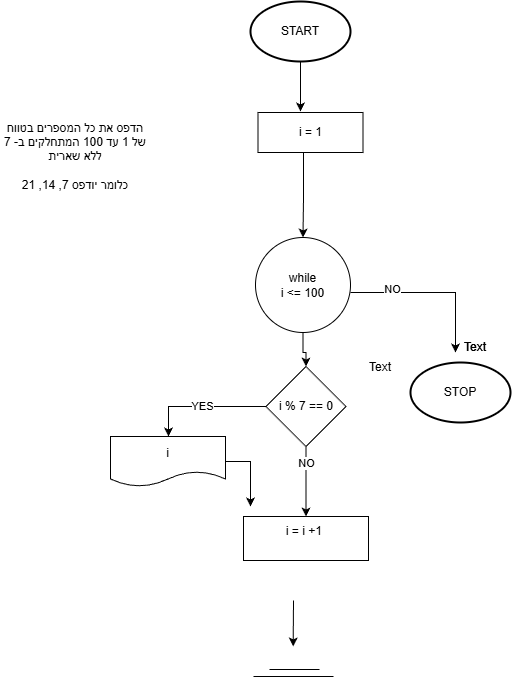

The diagram above was exported from draw.io. Its source (the exported page's mxGraphModel, read from the mxfile embedded in the PNG):
<mxGraphModel dx="706" dy="783" grid="1" gridSize="10" guides="1" tooltips="1" connect="1" arrows="1" fold="1" page="1" pageScale="1" pageWidth="850" pageHeight="1100" math="0" shadow="0">
  <root>
    <mxCell id="0" />
    <mxCell id="1" parent="0" />
    <mxCell id="Y2cnKjQvWflj-nBy5q-N-7" edge="1" parent="1" source="Y2cnKjQvWflj-nBy5q-N-8" style="edgeStyle=orthogonalEdgeStyle;rounded=0;orthogonalLoop=1;jettySize=auto;html=1;" value="">
      <mxGeometry relative="1" as="geometry">
        <Array as="points">
          <mxPoint x="420" y="225" />
        </Array>
        <mxPoint x="420" y="225" as="targetPoint" />
      </mxGeometry>
    </mxCell>
    <mxCell id="Y2cnKjQvWflj-nBy5q-N-8" parent="1" style="strokeWidth=2;html=1;shape=mxgraph.flowchart.start_1;whiteSpace=wrap;" value="START" vertex="1">
      <mxGeometry height="60" width="100" x="370" y="115" as="geometry" />
    </mxCell>
    <mxCell id="Y2cnKjQvWflj-nBy5q-N-9" edge="1" parent="1" style="edgeStyle=orthogonalEdgeStyle;rounded=0;orthogonalLoop=1;jettySize=auto;html=1;entryX=0.5;entryY=0;entryDx=0;entryDy=0;">
      <mxGeometry relative="1" as="geometry">
        <Array as="points">
          <mxPoint x="575" y="406" />
        </Array>
        <mxPoint x="470" y="406" as="sourcePoint" />
        <mxPoint x="575" y="466" as="targetPoint" />
      </mxGeometry>
    </mxCell>
    <mxCell id="Y2cnKjQvWflj-nBy5q-N-10" connectable="0" parent="Y2cnKjQvWflj-nBy5q-N-9" style="edgeLabel;html=1;align=center;verticalAlign=middle;resizable=0;points=[];" value="NO" vertex="1">
      <mxGeometry relative="1" x="-0.4973" y="3" as="geometry">
        <mxPoint as="offset" />
      </mxGeometry>
    </mxCell>
    <mxCell id="Y2cnKjQvWflj-nBy5q-N-13" parent="1" style="strokeWidth=2;html=1;shape=mxgraph.flowchart.start_1;whiteSpace=wrap;" value="STOP" vertex="1">
      <mxGeometry height="60" width="100" x="530" y="476" as="geometry" />
    </mxCell>
    <mxCell id="Y2cnKjQvWflj-nBy5q-N-50" edge="1" parent="1" source="Y2cnKjQvWflj-nBy5q-N-15" style="edgeStyle=orthogonalEdgeStyle;rounded=0;orthogonalLoop=1;jettySize=auto;html=1;" target="Y2cnKjQvWflj-nBy5q-N-43" value="">
      <mxGeometry relative="1" as="geometry" />
    </mxCell>
    <mxCell id="Y2cnKjQvWflj-nBy5q-N-15" parent="1" style="ellipse;whiteSpace=wrap;html=1;aspect=fixed;" value="&lt;div&gt;while&lt;/div&gt;i &amp;lt;= 100" vertex="1">
      <mxGeometry height="95" width="95" x="375" y="351" as="geometry" />
    </mxCell>
    <mxCell id="Y2cnKjQvWflj-nBy5q-N-16" edge="1" parent="1" style="endArrow=classic;html=1;rounded=0;" value="">
      <mxGeometry height="50" relative="1" width="50" as="geometry">
        <mxPoint x="413" y="714" as="sourcePoint" />
        <mxPoint x="412.6600000000001" y="760" as="targetPoint" />
      </mxGeometry>
    </mxCell>
    <mxCell id="Y2cnKjQvWflj-nBy5q-N-17" edge="1" parent="1" style="endArrow=none;html=1;rounded=0;" value="">
      <mxGeometry height="50" relative="1" width="50" as="geometry">
        <mxPoint x="389" y="783" as="sourcePoint" />
        <mxPoint x="439" y="783" as="targetPoint" />
      </mxGeometry>
    </mxCell>
    <mxCell id="Y2cnKjQvWflj-nBy5q-N-18" edge="1" parent="1" style="endArrow=none;html=1;rounded=0;" value="">
      <mxGeometry height="50" relative="1" width="50" as="geometry">
        <mxPoint x="373" y="790" as="sourcePoint" />
        <mxPoint x="453" y="790" as="targetPoint" />
      </mxGeometry>
    </mxCell>
    <mxCell id="Y2cnKjQvWflj-nBy5q-N-19" parent="1" style="text;html=1;whiteSpace=wrap;strokeColor=none;fillColor=none;align=center;verticalAlign=middle;rounded=0;" value="Text" vertex="1">
      <mxGeometry height="30" width="60" x="565" y="446" as="geometry" />
    </mxCell>
    <mxCell id="Y2cnKjQvWflj-nBy5q-N-21" parent="1" style="text;html=1;whiteSpace=wrap;strokeColor=none;fillColor=none;align=center;verticalAlign=middle;rounded=0;" value="Text" vertex="1">
      <mxGeometry height="30" width="60" x="565" y="446" as="geometry" />
    </mxCell>
    <mxCell id="Y2cnKjQvWflj-nBy5q-N-23" edge="1" parent="1" source="Y2cnKjQvWflj-nBy5q-N-24" style="edgeStyle=orthogonalEdgeStyle;rounded=0;orthogonalLoop=1;jettySize=auto;html=1;" target="Y2cnKjQvWflj-nBy5q-N-15" value="">
      <mxGeometry relative="1" as="geometry">
        <Array as="points">
          <mxPoint x="423" y="308" />
        </Array>
      </mxGeometry>
    </mxCell>
    <mxCell id="Y2cnKjQvWflj-nBy5q-N-24" parent="1" style="rounded=0;whiteSpace=wrap;html=1;" value="i = 1" vertex="1">
      <mxGeometry height="40" width="105" x="377.5" y="226" as="geometry" />
    </mxCell>
    <mxCell id="Y2cnKjQvWflj-nBy5q-N-26" parent="1" style="text;html=1;whiteSpace=wrap;strokeColor=none;fillColor=none;align=center;verticalAlign=middle;rounded=0;" value="Text" vertex="1">
      <mxGeometry height="30" width="60" x="470" y="466" as="geometry" />
    </mxCell>
    <mxCell id="Y2cnKjQvWflj-nBy5q-N-38" parent="1" style="rounded=0;whiteSpace=wrap;html=1;" value="i = i +1&amp;nbsp;&lt;div&gt;&lt;br&gt;&lt;/div&gt;" vertex="1">
      <mxGeometry height="44" width="125" x="363" y="630" as="geometry" />
    </mxCell>
    <mxCell id="Y2cnKjQvWflj-nBy5q-N-48" edge="1" parent="1" source="Y2cnKjQvWflj-nBy5q-N-40" style="edgeStyle=orthogonalEdgeStyle;rounded=0;orthogonalLoop=1;jettySize=auto;html=1;">
      <mxGeometry relative="1" as="geometry">
        <mxPoint x="370" y="620" as="targetPoint" />
      </mxGeometry>
    </mxCell>
    <mxCell id="Y2cnKjQvWflj-nBy5q-N-40" parent="1" style="shape=document;whiteSpace=wrap;html=1;boundedLbl=1;" value="i" vertex="1">
      <mxGeometry height="50" width="115" x="230" y="550" as="geometry" />
    </mxCell>
    <mxCell id="Y2cnKjQvWflj-nBy5q-N-42" parent="1" style="text;html=1;whiteSpace=wrap;strokeColor=none;fillColor=none;align=center;verticalAlign=middle;rounded=0;" value="הדפס את כל המספרים בטווח של 1 עד 100 המתחלקים ב- 7 ללא שארית&lt;div&gt;&lt;br&gt;&lt;/div&gt;&lt;div&gt;כלומר יודפס 7, 14, 21&lt;/div&gt;" vertex="1">
      <mxGeometry height="120" width="150" x="120" y="210" as="geometry" />
    </mxCell>
    <mxCell id="Y2cnKjQvWflj-nBy5q-N-44" edge="1" parent="1" source="Y2cnKjQvWflj-nBy5q-N-43" style="edgeStyle=orthogonalEdgeStyle;rounded=0;orthogonalLoop=1;jettySize=auto;html=1;" target="Y2cnKjQvWflj-nBy5q-N-40" value="YES">
      <mxGeometry relative="1" as="geometry">
        <Array as="points">
          <mxPoint x="288" y="520" />
        </Array>
      </mxGeometry>
    </mxCell>
    <mxCell id="Y2cnKjQvWflj-nBy5q-N-45" edge="1" parent="1" source="Y2cnKjQvWflj-nBy5q-N-43" style="edgeStyle=orthogonalEdgeStyle;rounded=0;orthogonalLoop=1;jettySize=auto;html=1;" target="Y2cnKjQvWflj-nBy5q-N-38" value="">
      <mxGeometry relative="1" as="geometry" />
    </mxCell>
    <mxCell id="Y2cnKjQvWflj-nBy5q-N-49" connectable="0" parent="Y2cnKjQvWflj-nBy5q-N-45" style="edgeLabel;html=1;align=center;verticalAlign=middle;resizable=0;points=[];" value="NO" vertex="1">
      <mxGeometry relative="1" x="-0.534" as="geometry">
        <mxPoint as="offset" />
      </mxGeometry>
    </mxCell>
    <mxCell id="Y2cnKjQvWflj-nBy5q-N-43" parent="1" style="rhombus;whiteSpace=wrap;html=1;" value="i % 7 == 0" vertex="1">
      <mxGeometry height="80" width="80" x="385.5" y="480" as="geometry" />
    </mxCell>
  </root>
</mxGraphModel>